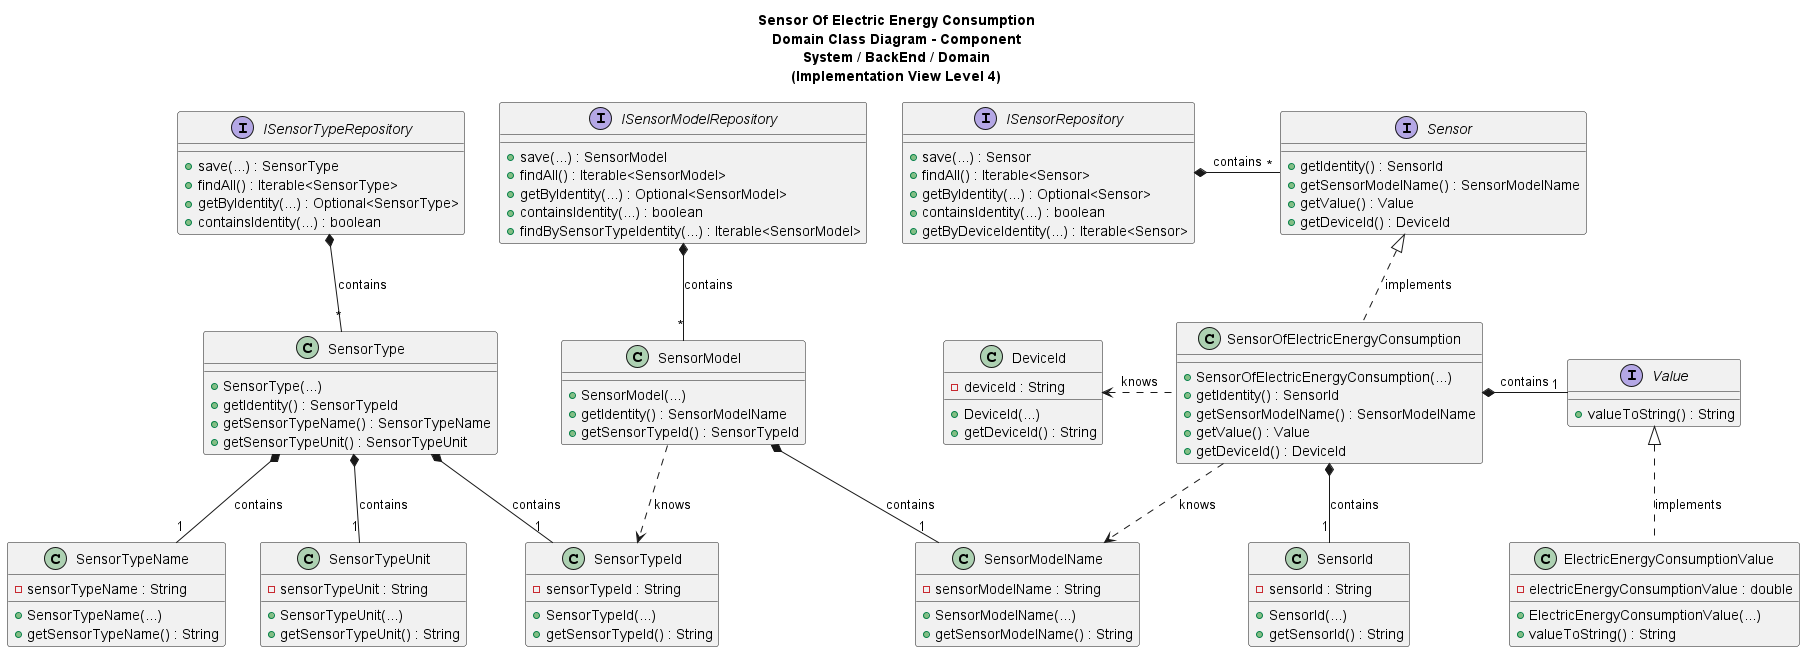

The diagram above was rendered by PlantUML. Its source (embedded in the PNG):
@startuml

title Sensor Of Electric Energy Consumption\nDomain Class Diagram - Component\nSystem / BackEnd / Domain\n(Implementation View Level 4)

/' As Product Owner, I want the system to have a type of sensor that gives the
electric energy consumption over a period (Wh).'/

interface Sensor {
    + getIdentity() : SensorId
    + getSensorModelName() : SensorModelName
    + getValue() : Value
    + getDeviceId() : DeviceId
}

class SensorId {
    - sensorId : String
    + SensorId(...)
    + getSensorId() : String
}

interface Value {
    + valueToString() : String
}

class ElectricEnergyConsumptionValue {
    - electricEnergyConsumptionValue : double
    + ElectricEnergyConsumptionValue(...)
    + valueToString() : String
}

class SensorModelName {
    - sensorModelName : String
    + SensorModelName(...)
    + getSensorModelName() : String
}

class SensorType {
    + SensorType(...)
    + getIdentity() : SensorTypeId
    + getSensorTypeName() : SensorTypeName
    + getSensorTypeUnit() : SensorTypeUnit
}

class SensorTypeName {
    - sensorTypeName : String
    + SensorTypeName(...)
    + getSensorTypeName() : String
}

class SensorTypeUnit {
    - sensorTypeUnit : String
    + SensorTypeUnit(...)
    + getSensorTypeUnit() : String
}

class SensorModel {
    + SensorModel(...)
    + getIdentity() : SensorModelName
    + getSensorTypeId() : SensorTypeId
}

class SensorTypeId {
    - sensorTypeId : String
    + SensorTypeId(...)
    + getSensorTypeId() : String
}

interface ISensorRepository {
    + save(...) : Sensor
    + findAll() : Iterable<Sensor>
    + getByIdentity(...) : Optional<Sensor>
    + containsIdentity(...) : boolean
    + getByDeviceIdentity(...) : Iterable<Sensor>
}

interface ISensorTypeRepository {
    + save(...) : SensorType
    + findAll() : Iterable<SensorType>
    + getByIdentity(...) : Optional<SensorType>
    + containsIdentity(...) : boolean
}

interface ISensorModelRepository {
    + save(...) : SensorModel
    + findAll() : Iterable<SensorModel>
    + getByIdentity(...) : Optional<SensorModel>
    + containsIdentity(...) : boolean
    + findBySensorTypeIdentity(...) : Iterable<SensorModel>
}

class SensorOfElectricEnergyConsumption {
    + SensorOfElectricEnergyConsumption(...)
    + getIdentity() : SensorId
    + getSensorModelName() : SensorModelName
    + getValue() : Value
    + getDeviceId() : DeviceId
}

class DeviceId {
    - deviceId : String
    + DeviceId(...)
    + getDeviceId() : String
}

Value <|.. ElectricEnergyConsumptionValue : implements

SensorOfElectricEnergyConsumption .up.|> Sensor : implements
SensorOfElectricEnergyConsumption *-- "1" SensorId : contains
SensorOfElectricEnergyConsumption *-r- "1" Value : contains
SensorOfElectricEnergyConsumption ..> SensorModelName : knows
SensorOfElectricEnergyConsumption .l> DeviceId : knows

SensorModel *-- "1" SensorModelName : contains
SensorModel ..> SensorTypeId : knows

SensorType *-- "1" SensorTypeId: contains
SensorType *-- "1" SensorTypeName : contains
SensorType *-- "1" SensorTypeUnit : contains
SensorType "*" -u-* ISensorTypeRepository : contains

ISensorRepository *- "*" Sensor : contains
ISensorModelRepository *-d- "*" SensorModel : contains

@enduml